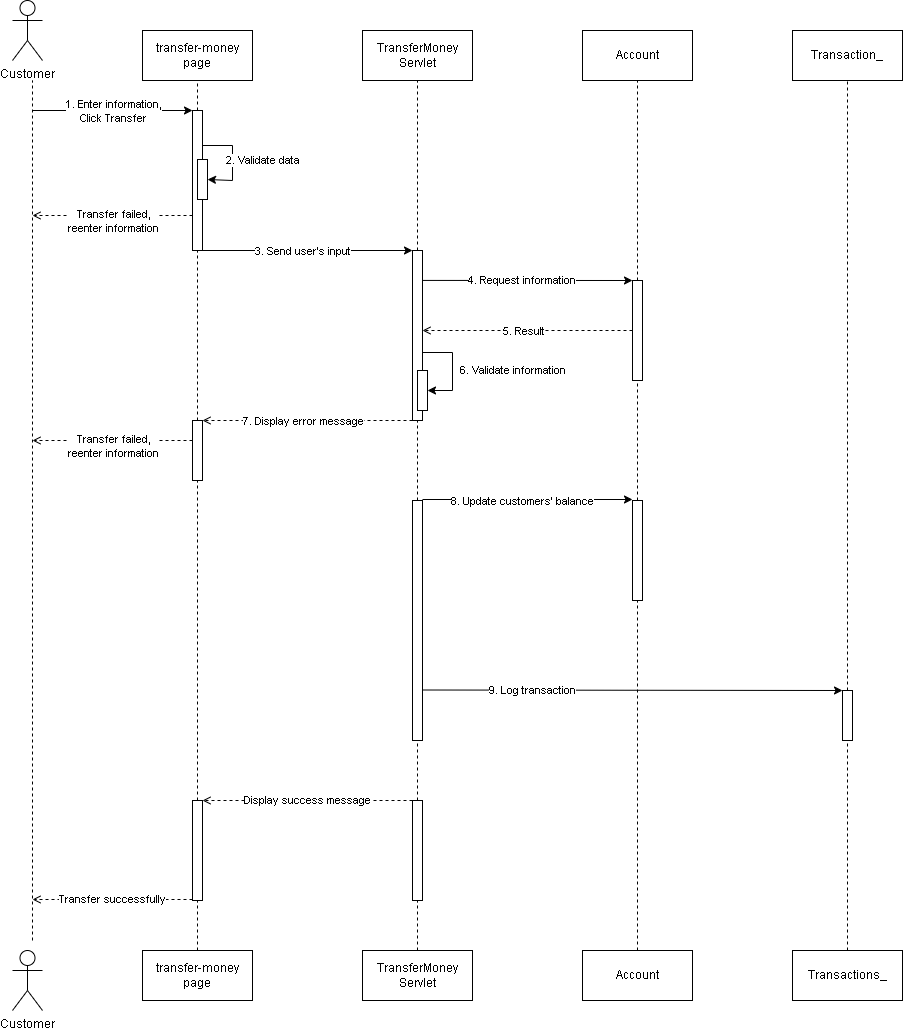

The diagram above was exported from draw.io. Its source (the exported page's mxGraphModel, read from the mxfile embedded in the PNG):
<mxGraphModel dx="1114" dy="584" grid="1" gridSize="10" guides="1" tooltips="1" connect="1" arrows="1" fold="1" page="0" pageScale="1" pageWidth="850" pageHeight="1100" math="0" shadow="0">
  <root>
    <mxCell id="0" />
    <mxCell id="1" parent="0" />
    <mxCell id="N_kjZ-gqdQZTAYWHjCwM-1" value="Customer" style="shape=umlActor;verticalLabelPosition=bottom;verticalAlign=top;html=1;outlineConnect=0;" parent="1" vertex="1">
      <mxGeometry x="60" y="30" width="30" height="60" as="geometry" />
    </mxCell>
    <mxCell id="N_kjZ-gqdQZTAYWHjCwM-2" value="" style="endArrow=none;dashed=1;html=1;rounded=0;" parent="1" edge="1">
      <mxGeometry width="50" height="50" relative="1" as="geometry">
        <mxPoint x="80" y="970" as="sourcePoint" />
        <mxPoint x="80" y="110" as="targetPoint" />
      </mxGeometry>
    </mxCell>
    <mxCell id="N_kjZ-gqdQZTAYWHjCwM-3" value="" style="endArrow=none;dashed=1;html=1;rounded=0;entryX=0.5;entryY=1;entryDx=0;entryDy=0;" parent="1" target="N_kjZ-gqdQZTAYWHjCwM-5" edge="1">
      <mxGeometry width="50" height="50" relative="1" as="geometry">
        <mxPoint x="245" y="140" as="sourcePoint" />
        <mxPoint x="230" y="120" as="targetPoint" />
      </mxGeometry>
    </mxCell>
    <mxCell id="N_kjZ-gqdQZTAYWHjCwM-4" value="" style="rounded=0;whiteSpace=wrap;html=1;" parent="1" vertex="1">
      <mxGeometry x="240" y="140" width="10" height="140" as="geometry" />
    </mxCell>
    <mxCell id="N_kjZ-gqdQZTAYWHjCwM-5" value="transfer-money page" style="html=1;whiteSpace=wrap;" parent="1" vertex="1">
      <mxGeometry x="190" y="60" width="110" height="50" as="geometry" />
    </mxCell>
    <mxCell id="N_kjZ-gqdQZTAYWHjCwM-6" value="" style="endArrow=none;dashed=1;html=1;rounded=0;entryX=0.5;entryY=1;entryDx=0;entryDy=0;exitX=0.5;exitY=0;exitDx=0;exitDy=0;" parent="1" source="Bfg4M7BjCkUqMR9Afmtg-15" target="N_kjZ-gqdQZTAYWHjCwM-4" edge="1">
      <mxGeometry width="50" height="50" relative="1" as="geometry">
        <mxPoint x="245" y="390" as="sourcePoint" />
        <mxPoint x="240" y="250" as="targetPoint" />
      </mxGeometry>
    </mxCell>
    <mxCell id="N_kjZ-gqdQZTAYWHjCwM-7" value="" style="endArrow=classic;html=1;rounded=0;entryX=0;entryY=0.5;entryDx=0;entryDy=0;" parent="1" edge="1">
      <mxGeometry width="50" height="50" relative="1" as="geometry">
        <mxPoint x="80" y="140" as="sourcePoint" />
        <mxPoint x="240" y="140" as="targetPoint" />
      </mxGeometry>
    </mxCell>
    <mxCell id="N_kjZ-gqdQZTAYWHjCwM-8" value="1. Enter information,&lt;br&gt;Click Transfer" style="edgeLabel;html=1;align=center;verticalAlign=middle;resizable=0;points=[];" parent="N_kjZ-gqdQZTAYWHjCwM-7" vertex="1" connectable="0">
      <mxGeometry x="-0.225" y="-4" relative="1" as="geometry">
        <mxPoint x="18" y="-4" as="offset" />
      </mxGeometry>
    </mxCell>
    <mxCell id="N_kjZ-gqdQZTAYWHjCwM-9" value="TransferMoney&lt;br&gt;Servlet" style="html=1;whiteSpace=wrap;" parent="1" vertex="1">
      <mxGeometry x="410" y="60" width="110" height="50" as="geometry" />
    </mxCell>
    <mxCell id="N_kjZ-gqdQZTAYWHjCwM-11" value="" style="endArrow=none;dashed=1;html=1;rounded=0;entryX=0.5;entryY=1;entryDx=0;entryDy=0;exitX=0.5;exitY=0;exitDx=0;exitDy=0;" parent="1" target="N_kjZ-gqdQZTAYWHjCwM-9" edge="1">
      <mxGeometry width="50" height="50" relative="1" as="geometry">
        <mxPoint x="465" y="280" as="sourcePoint" />
        <mxPoint x="460" y="270" as="targetPoint" />
      </mxGeometry>
    </mxCell>
    <mxCell id="N_kjZ-gqdQZTAYWHjCwM-12" value="" style="endArrow=classic;html=1;rounded=0;exitX=1;exitY=1;exitDx=0;exitDy=0;" parent="1" source="N_kjZ-gqdQZTAYWHjCwM-4" edge="1">
      <mxGeometry width="50" height="50" relative="1" as="geometry">
        <mxPoint x="252" y="403.99" as="sourcePoint" />
        <mxPoint x="460" y="280" as="targetPoint" />
      </mxGeometry>
    </mxCell>
    <mxCell id="N_kjZ-gqdQZTAYWHjCwM-13" value="3. Send user's input" style="edgeLabel;html=1;align=center;verticalAlign=middle;resizable=0;points=[];" parent="N_kjZ-gqdQZTAYWHjCwM-12" vertex="1" connectable="0">
      <mxGeometry x="-0.225" y="-4" relative="1" as="geometry">
        <mxPoint x="18" y="-4" as="offset" />
      </mxGeometry>
    </mxCell>
    <mxCell id="N_kjZ-gqdQZTAYWHjCwM-14" value="Account" style="html=1;whiteSpace=wrap;" parent="1" vertex="1">
      <mxGeometry x="630" y="60" width="110" height="50" as="geometry" />
    </mxCell>
    <mxCell id="N_kjZ-gqdQZTAYWHjCwM-15" value="" style="endArrow=none;dashed=1;html=1;rounded=0;entryX=0.5;entryY=1;entryDx=0;entryDy=0;" parent="1" source="Bfg4M7BjCkUqMR9Afmtg-8" target="N_kjZ-gqdQZTAYWHjCwM-14" edge="1">
      <mxGeometry width="50" height="50" relative="1" as="geometry">
        <mxPoint x="685" y="340" as="sourcePoint" />
        <mxPoint x="460" y="270" as="targetPoint" />
      </mxGeometry>
    </mxCell>
    <mxCell id="N_kjZ-gqdQZTAYWHjCwM-17" value="" style="endArrow=none;dashed=1;html=1;rounded=0;entryX=0.5;entryY=1;entryDx=0;entryDy=0;exitX=0.5;exitY=0;exitDx=0;exitDy=0;" parent="1" source="N_kjZ-gqdQZTAYWHjCwM-21" target="N_kjZ-gqdQZTAYWHjCwM-22" edge="1">
      <mxGeometry width="50" height="50" relative="1" as="geometry">
        <mxPoint x="685" y="860" as="sourcePoint" />
        <mxPoint x="460" y="720" as="targetPoint" />
      </mxGeometry>
    </mxCell>
    <mxCell id="N_kjZ-gqdQZTAYWHjCwM-18" value="Customer" style="shape=umlActor;verticalLabelPosition=bottom;verticalAlign=top;html=1;outlineConnect=0;" parent="1" vertex="1">
      <mxGeometry x="60" y="980" width="30" height="60" as="geometry" />
    </mxCell>
    <mxCell id="N_kjZ-gqdQZTAYWHjCwM-19" value="transfer-money page" style="html=1;whiteSpace=wrap;" parent="1" vertex="1">
      <mxGeometry x="190" y="980" width="110" height="50" as="geometry" />
    </mxCell>
    <mxCell id="N_kjZ-gqdQZTAYWHjCwM-20" value="TransferMoney&lt;br style=&quot;border-color: var(--border-color);&quot;&gt;Servlet" style="html=1;whiteSpace=wrap;" parent="1" vertex="1">
      <mxGeometry x="410" y="980" width="110" height="50" as="geometry" />
    </mxCell>
    <mxCell id="N_kjZ-gqdQZTAYWHjCwM-21" value="Account" style="html=1;whiteSpace=wrap;" parent="1" vertex="1">
      <mxGeometry x="630" y="980" width="110" height="50" as="geometry" />
    </mxCell>
    <mxCell id="N_kjZ-gqdQZTAYWHjCwM-22" value="" style="rounded=0;whiteSpace=wrap;html=1;" parent="1" vertex="1">
      <mxGeometry x="680" y="530" width="10" height="100" as="geometry" />
    </mxCell>
    <mxCell id="N_kjZ-gqdQZTAYWHjCwM-25" value="" style="endArrow=none;dashed=1;html=1;rounded=0;exitX=0.5;exitY=0;exitDx=0;exitDy=0;entryX=0.5;entryY=1;entryDx=0;entryDy=0;" parent="1" source="N_kjZ-gqdQZTAYWHjCwM-30" edge="1">
      <mxGeometry width="50" height="50" relative="1" as="geometry">
        <mxPoint x="465" y="540" as="sourcePoint" />
        <mxPoint x="465" y="450" as="targetPoint" />
        <Array as="points" />
      </mxGeometry>
    </mxCell>
    <mxCell id="N_kjZ-gqdQZTAYWHjCwM-29" value="Transaction_" style="html=1;whiteSpace=wrap;" parent="1" vertex="1">
      <mxGeometry x="840" y="60" width="110" height="50" as="geometry" />
    </mxCell>
    <mxCell id="N_kjZ-gqdQZTAYWHjCwM-30" value="" style="rounded=0;whiteSpace=wrap;html=1;" parent="1" vertex="1">
      <mxGeometry x="460" y="530" width="10" height="240" as="geometry" />
    </mxCell>
    <mxCell id="N_kjZ-gqdQZTAYWHjCwM-32" value="" style="endArrow=classic;html=1;rounded=0;exitX=1;exitY=0.5;exitDx=0;exitDy=0;entryX=0;entryY=0.5;entryDx=0;entryDy=0;" parent="1" edge="1">
      <mxGeometry width="50" height="50" relative="1" as="geometry">
        <mxPoint x="470" y="529" as="sourcePoint" />
        <mxPoint x="680" y="529" as="targetPoint" />
      </mxGeometry>
    </mxCell>
    <mxCell id="N_kjZ-gqdQZTAYWHjCwM-33" value="8. Update customers' balance" style="edgeLabel;html=1;align=center;verticalAlign=middle;resizable=0;points=[];" parent="N_kjZ-gqdQZTAYWHjCwM-32" vertex="1" connectable="0">
      <mxGeometry x="-0.225" y="-4" relative="1" as="geometry">
        <mxPoint x="18" y="-3" as="offset" />
      </mxGeometry>
    </mxCell>
    <mxCell id="N_kjZ-gqdQZTAYWHjCwM-34" value="" style="endArrow=none;dashed=1;html=1;rounded=0;entryX=0.5;entryY=1;entryDx=0;entryDy=0;" parent="1" source="N_kjZ-gqdQZTAYWHjCwM-35" target="N_kjZ-gqdQZTAYWHjCwM-29" edge="1">
      <mxGeometry width="50" height="50" relative="1" as="geometry">
        <mxPoint x="830" y="750" as="sourcePoint" />
        <mxPoint x="430" y="280" as="targetPoint" />
      </mxGeometry>
    </mxCell>
    <mxCell id="N_kjZ-gqdQZTAYWHjCwM-35" value="" style="rounded=0;whiteSpace=wrap;html=1;" parent="1" vertex="1">
      <mxGeometry x="890" y="720" width="10" height="50" as="geometry" />
    </mxCell>
    <mxCell id="N_kjZ-gqdQZTAYWHjCwM-40" value="" style="endArrow=none;dashed=1;html=1;rounded=0;entryX=0.5;entryY=1;entryDx=0;entryDy=0;exitX=0.5;exitY=0;exitDx=0;exitDy=0;" parent="1" source="N_kjZ-gqdQZTAYWHjCwM-43" edge="1">
      <mxGeometry width="50" height="50" relative="1" as="geometry">
        <mxPoint x="465" y="860" as="sourcePoint" />
        <mxPoint x="465" y="770" as="targetPoint" />
      </mxGeometry>
    </mxCell>
    <mxCell id="N_kjZ-gqdQZTAYWHjCwM-41" value="9. Log transaction" style="endArrow=classic;html=1;rounded=0;exitX=1;exitY=0.5;exitDx=0;exitDy=0;entryX=0;entryY=0;entryDx=0;entryDy=0;" parent="1" target="N_kjZ-gqdQZTAYWHjCwM-35" edge="1">
      <mxGeometry x="-0.4762" width="50" height="50" relative="1" as="geometry">
        <mxPoint x="470" y="719.5" as="sourcePoint" />
        <mxPoint x="680" y="719.5" as="targetPoint" />
        <mxPoint as="offset" />
      </mxGeometry>
    </mxCell>
    <mxCell id="N_kjZ-gqdQZTAYWHjCwM-44" value="" style="endArrow=none;dashed=1;html=1;rounded=0;entryX=0.5;entryY=1;entryDx=0;entryDy=0;exitX=0.5;exitY=0;exitDx=0;exitDy=0;" parent="1" source="N_kjZ-gqdQZTAYWHjCwM-20" target="N_kjZ-gqdQZTAYWHjCwM-43" edge="1">
      <mxGeometry width="50" height="50" relative="1" as="geometry">
        <mxPoint x="465" y="980" as="sourcePoint" />
        <mxPoint x="465" y="770" as="targetPoint" />
      </mxGeometry>
    </mxCell>
    <mxCell id="N_kjZ-gqdQZTAYWHjCwM-43" value="" style="rounded=0;whiteSpace=wrap;html=1;" parent="1" vertex="1">
      <mxGeometry x="460" y="830" width="10" height="100" as="geometry" />
    </mxCell>
    <mxCell id="N_kjZ-gqdQZTAYWHjCwM-45" value="Display success message" style="endArrow=open;html=1;rounded=0;exitX=1;exitY=0.5;exitDx=0;exitDy=0;dashed=1;endFill=0;entryX=1;entryY=0;entryDx=0;entryDy=0;entryPerimeter=0;" parent="1" target="Bfg4M7BjCkUqMR9Afmtg-1" edge="1">
      <mxGeometry width="50" height="50" relative="1" as="geometry">
        <mxPoint x="460" y="830" as="sourcePoint" />
        <mxPoint x="260" y="830.5" as="targetPoint" />
      </mxGeometry>
    </mxCell>
    <mxCell id="N_kjZ-gqdQZTAYWHjCwM-47" value="" style="endArrow=none;dashed=1;html=1;rounded=0;entryX=0.5;entryY=1;entryDx=0;entryDy=0;exitX=0.5;exitY=0;exitDx=0;exitDy=0;" parent="1" source="N_kjZ-gqdQZTAYWHjCwM-48" target="N_kjZ-gqdQZTAYWHjCwM-35" edge="1">
      <mxGeometry width="50" height="50" relative="1" as="geometry">
        <mxPoint x="825" y="980" as="sourcePoint" />
        <mxPoint x="430" y="750" as="targetPoint" />
      </mxGeometry>
    </mxCell>
    <mxCell id="N_kjZ-gqdQZTAYWHjCwM-48" value="Transactions_" style="html=1;whiteSpace=wrap;" parent="1" vertex="1">
      <mxGeometry x="840" y="980" width="110" height="50" as="geometry" />
    </mxCell>
    <mxCell id="N_kjZ-gqdQZTAYWHjCwM-49" value="" style="endArrow=open;html=1;rounded=0;dashed=1;exitX=0;exitY=0.75;exitDx=0;exitDy=0;endFill=0;" parent="1" source="N_kjZ-gqdQZTAYWHjCwM-4" edge="1">
      <mxGeometry width="50" height="50" relative="1" as="geometry">
        <mxPoint x="230" y="250" as="sourcePoint" />
        <mxPoint x="80" y="245" as="targetPoint" />
      </mxGeometry>
    </mxCell>
    <mxCell id="N_kjZ-gqdQZTAYWHjCwM-50" value="Transfer failed,&lt;br&gt;reenter information" style="edgeLabel;html=1;align=center;verticalAlign=middle;resizable=0;points=[];" parent="N_kjZ-gqdQZTAYWHjCwM-49" vertex="1" connectable="0">
      <mxGeometry x="-0.1316" relative="1" as="geometry">
        <mxPoint x="-11" y="5" as="offset" />
      </mxGeometry>
    </mxCell>
    <mxCell id="Bfg4M7BjCkUqMR9Afmtg-2" value="" style="endArrow=none;dashed=1;html=1;rounded=0;entryX=0.5;entryY=1;entryDx=0;entryDy=0;exitX=0.5;exitY=0;exitDx=0;exitDy=0;" parent="1" source="N_kjZ-gqdQZTAYWHjCwM-19" target="Bfg4M7BjCkUqMR9Afmtg-1" edge="1">
      <mxGeometry width="50" height="50" relative="1" as="geometry">
        <mxPoint x="245" y="980" as="sourcePoint" />
        <mxPoint x="245" y="340" as="targetPoint" />
      </mxGeometry>
    </mxCell>
    <mxCell id="Bfg4M7BjCkUqMR9Afmtg-1" value="" style="rounded=0;whiteSpace=wrap;html=1;" parent="1" vertex="1">
      <mxGeometry x="240" y="830" width="10" height="100" as="geometry" />
    </mxCell>
    <mxCell id="Bfg4M7BjCkUqMR9Afmtg-3" value="" style="rounded=0;whiteSpace=wrap;html=1;" parent="1" vertex="1">
      <mxGeometry x="245" y="189" width="10" height="40" as="geometry" />
    </mxCell>
    <mxCell id="Bfg4M7BjCkUqMR9Afmtg-5" value="2. Validate data" style="endArrow=classic;html=1;rounded=0;exitX=1;exitY=0.25;exitDx=0;exitDy=0;entryX=1;entryY=0.5;entryDx=0;entryDy=0;" parent="1" source="N_kjZ-gqdQZTAYWHjCwM-4" target="Bfg4M7BjCkUqMR9Afmtg-3" edge="1">
      <mxGeometry x="-0.0002" y="30" width="50" height="50" relative="1" as="geometry">
        <mxPoint x="400" y="310" as="sourcePoint" />
        <mxPoint x="450" y="260" as="targetPoint" />
        <Array as="points">
          <mxPoint x="280" y="175" />
          <mxPoint x="280" y="210" />
        </Array>
        <mxPoint as="offset" />
      </mxGeometry>
    </mxCell>
    <mxCell id="Bfg4M7BjCkUqMR9Afmtg-6" value="" style="endArrow=classic;html=1;rounded=0;exitX=1;exitY=0.176;exitDx=0;exitDy=0;exitPerimeter=0;entryX=0;entryY=0;entryDx=0;entryDy=0;" parent="1" target="Bfg4M7BjCkUqMR9Afmtg-8" edge="1">
      <mxGeometry width="50" height="50" relative="1" as="geometry">
        <mxPoint x="470" y="309.91999999999996" as="sourcePoint" />
        <mxPoint x="670" y="310" as="targetPoint" />
      </mxGeometry>
    </mxCell>
    <mxCell id="Bfg4M7BjCkUqMR9Afmtg-7" value="4. Request information" style="edgeLabel;html=1;align=center;verticalAlign=middle;resizable=0;points=[];" parent="Bfg4M7BjCkUqMR9Afmtg-6" vertex="1" connectable="0">
      <mxGeometry x="-0.225" y="-4" relative="1" as="geometry">
        <mxPoint x="18" y="-4" as="offset" />
      </mxGeometry>
    </mxCell>
    <mxCell id="Bfg4M7BjCkUqMR9Afmtg-10" value="" style="endArrow=open;html=1;rounded=0;dashed=1;exitX=0;exitY=0.5;exitDx=0;exitDy=0;endFill=0;" parent="1" source="Bfg4M7BjCkUqMR9Afmtg-8" edge="1">
      <mxGeometry width="50" height="50" relative="1" as="geometry">
        <mxPoint x="680" y="480" as="sourcePoint" />
        <mxPoint x="470" y="360" as="targetPoint" />
      </mxGeometry>
    </mxCell>
    <mxCell id="Bfg4M7BjCkUqMR9Afmtg-11" value="5. Result" style="edgeLabel;html=1;align=center;verticalAlign=middle;resizable=0;points=[];" parent="Bfg4M7BjCkUqMR9Afmtg-10" vertex="1" connectable="0">
      <mxGeometry x="-0.1316" relative="1" as="geometry">
        <mxPoint x="-19" as="offset" />
      </mxGeometry>
    </mxCell>
    <mxCell id="Bfg4M7BjCkUqMR9Afmtg-12" value="" style="endArrow=none;dashed=1;html=1;rounded=0;entryX=0.5;entryY=1;entryDx=0;entryDy=0;" parent="1" source="N_kjZ-gqdQZTAYWHjCwM-22" target="Bfg4M7BjCkUqMR9Afmtg-8" edge="1">
      <mxGeometry width="50" height="50" relative="1" as="geometry">
        <mxPoint x="685" y="530" as="sourcePoint" />
        <mxPoint x="685" y="110" as="targetPoint" />
      </mxGeometry>
    </mxCell>
    <mxCell id="Bfg4M7BjCkUqMR9Afmtg-8" value="" style="rounded=0;whiteSpace=wrap;html=1;" parent="1" vertex="1">
      <mxGeometry x="680" y="310" width="10" height="100" as="geometry" />
    </mxCell>
    <mxCell id="Bfg4M7BjCkUqMR9Afmtg-13" value="" style="endArrow=open;html=1;rounded=0;dashed=1;exitX=0;exitY=1;exitDx=0;exitDy=0;entryX=1;entryY=0;entryDx=0;entryDy=0;endFill=0;" parent="1" target="Bfg4M7BjCkUqMR9Afmtg-15" edge="1">
      <mxGeometry width="50" height="50" relative="1" as="geometry">
        <mxPoint x="460" y="449.9999999999999" as="sourcePoint" />
        <mxPoint x="260" y="450" as="targetPoint" />
      </mxGeometry>
    </mxCell>
    <mxCell id="Bfg4M7BjCkUqMR9Afmtg-14" value="7. Display error message" style="edgeLabel;html=1;align=center;verticalAlign=middle;resizable=0;points=[];" parent="Bfg4M7BjCkUqMR9Afmtg-13" vertex="1" connectable="0">
      <mxGeometry x="-0.1316" relative="1" as="geometry">
        <mxPoint x="-19" as="offset" />
      </mxGeometry>
    </mxCell>
    <mxCell id="Bfg4M7BjCkUqMR9Afmtg-16" value="" style="endArrow=none;dashed=1;html=1;rounded=0;entryX=0.5;entryY=1;entryDx=0;entryDy=0;exitX=0.5;exitY=0;exitDx=0;exitDy=0;" parent="1" source="Bfg4M7BjCkUqMR9Afmtg-1" target="Bfg4M7BjCkUqMR9Afmtg-15" edge="1">
      <mxGeometry width="50" height="50" relative="1" as="geometry">
        <mxPoint x="245" y="830" as="sourcePoint" />
        <mxPoint x="245" y="280" as="targetPoint" />
      </mxGeometry>
    </mxCell>
    <mxCell id="Bfg4M7BjCkUqMR9Afmtg-15" value="" style="rounded=0;whiteSpace=wrap;html=1;" parent="1" vertex="1">
      <mxGeometry x="240" y="450" width="10" height="60" as="geometry" />
    </mxCell>
    <mxCell id="Bfg4M7BjCkUqMR9Afmtg-18" value="" style="endArrow=open;html=1;rounded=0;dashed=1;exitX=0;exitY=0.75;exitDx=0;exitDy=0;endFill=0;" parent="1" edge="1">
      <mxGeometry width="50" height="50" relative="1" as="geometry">
        <mxPoint x="240" y="470" as="sourcePoint" />
        <mxPoint x="80" y="470" as="targetPoint" />
      </mxGeometry>
    </mxCell>
    <mxCell id="Bfg4M7BjCkUqMR9Afmtg-19" value="Transfer failed,&lt;br&gt;reenter information" style="edgeLabel;html=1;align=center;verticalAlign=middle;resizable=0;points=[];" parent="Bfg4M7BjCkUqMR9Afmtg-18" vertex="1" connectable="0">
      <mxGeometry x="-0.1316" relative="1" as="geometry">
        <mxPoint x="-11" y="5" as="offset" />
      </mxGeometry>
    </mxCell>
    <mxCell id="Bfg4M7BjCkUqMR9Afmtg-20" value="Transfer successfully" style="endArrow=open;html=1;rounded=0;exitX=1;exitY=0.5;exitDx=0;exitDy=0;dashed=1;endFill=0;" parent="1" edge="1">
      <mxGeometry width="50" height="50" relative="1" as="geometry">
        <mxPoint x="240" y="929" as="sourcePoint" />
        <mxPoint x="80" y="929" as="targetPoint" />
      </mxGeometry>
    </mxCell>
    <mxCell id="it7NEPZu6ss_WqoDrVX_-3" value="" style="rounded=0;whiteSpace=wrap;html=1;" parent="1" vertex="1">
      <mxGeometry x="460" y="280" width="10" height="170" as="geometry" />
    </mxCell>
    <mxCell id="it7NEPZu6ss_WqoDrVX_-4" value="" style="rounded=0;whiteSpace=wrap;html=1;" parent="1" vertex="1">
      <mxGeometry x="465" y="400" width="10" height="40" as="geometry" />
    </mxCell>
    <mxCell id="it7NEPZu6ss_WqoDrVX_-5" value="6. Validate information" style="endArrow=classic;html=1;rounded=0;entryX=1;entryY=0.5;entryDx=0;entryDy=0;exitX=1;exitY=0.6;exitDx=0;exitDy=0;exitPerimeter=0;" parent="1" source="it7NEPZu6ss_WqoDrVX_-3" target="it7NEPZu6ss_WqoDrVX_-4" edge="1">
      <mxGeometry x="0.0323" y="60" width="50" height="50" relative="1" as="geometry">
        <mxPoint x="480" y="370" as="sourcePoint" />
        <mxPoint x="670" y="400" as="targetPoint" />
        <Array as="points">
          <mxPoint x="500" y="382" />
          <mxPoint x="500" y="420" />
        </Array>
        <mxPoint as="offset" />
      </mxGeometry>
    </mxCell>
  </root>
</mxGraphModel>